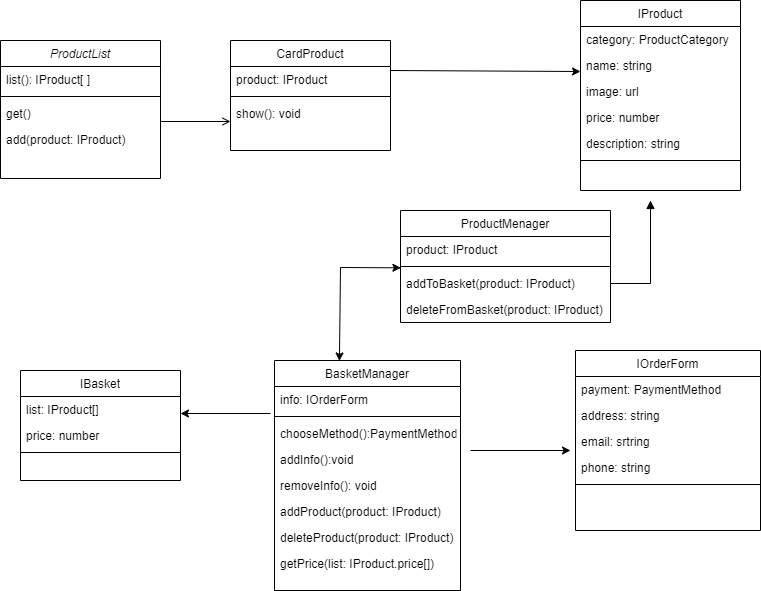

The diagram above was exported from draw.io. Its source (the exported page's mxGraphModel, read from the mxfile embedded in the PNG):
<mxGraphModel dx="1221" dy="647" grid="1" gridSize="10" guides="1" tooltips="1" connect="1" arrows="1" fold="1" page="1" pageScale="1" pageWidth="827" pageHeight="1169" math="0" shadow="0">
  <root>
    <mxCell id="WIyWlLk6GJQsqaUBKTNV-0" />
    <mxCell id="WIyWlLk6GJQsqaUBKTNV-1" parent="WIyWlLk6GJQsqaUBKTNV-0" />
    <mxCell id="zkfFHV4jXpPFQw0GAbJ--13" value="IOrderForm" style="swimlane;fontStyle=0;align=center;verticalAlign=top;childLayout=stackLayout;horizontal=1;startSize=26;horizontalStack=0;resizeParent=1;resizeLast=0;collapsible=1;marginBottom=0;rounded=0;shadow=0;strokeWidth=1;" parent="WIyWlLk6GJQsqaUBKTNV-1" vertex="1">
      <mxGeometry x="635" y="380" width="185" height="180" as="geometry">
        <mxRectangle x="340" y="380" width="170" height="26" as="alternateBounds" />
      </mxGeometry>
    </mxCell>
    <mxCell id="zkfFHV4jXpPFQw0GAbJ--14" value="payment: PaymentMethod" style="text;align=left;verticalAlign=top;spacingLeft=4;spacingRight=4;overflow=hidden;rotatable=0;points=[[0,0.5],[1,0.5]];portConstraint=eastwest;" parent="zkfFHV4jXpPFQw0GAbJ--13" vertex="1">
      <mxGeometry y="26" width="185" height="26" as="geometry" />
    </mxCell>
    <mxCell id="BNMRVr85irNaiSlPLSj0-0" value="address: string" style="text;align=left;verticalAlign=top;spacingLeft=4;spacingRight=4;overflow=hidden;rotatable=0;points=[[0,0.5],[1,0.5]];portConstraint=eastwest;" parent="zkfFHV4jXpPFQw0GAbJ--13" vertex="1">
      <mxGeometry y="52" width="185" height="26" as="geometry" />
    </mxCell>
    <mxCell id="BNMRVr85irNaiSlPLSj0-1" value="email: srtring" style="text;align=left;verticalAlign=top;spacingLeft=4;spacingRight=4;overflow=hidden;rotatable=0;points=[[0,0.5],[1,0.5]];portConstraint=eastwest;" parent="zkfFHV4jXpPFQw0GAbJ--13" vertex="1">
      <mxGeometry y="78" width="185" height="26" as="geometry" />
    </mxCell>
    <mxCell id="BNMRVr85irNaiSlPLSj0-2" value="phone: string" style="text;align=left;verticalAlign=top;spacingLeft=4;spacingRight=4;overflow=hidden;rotatable=0;points=[[0,0.5],[1,0.5]];portConstraint=eastwest;" parent="zkfFHV4jXpPFQw0GAbJ--13" vertex="1">
      <mxGeometry y="104" width="185" height="26" as="geometry" />
    </mxCell>
    <mxCell id="zkfFHV4jXpPFQw0GAbJ--15" value="" style="line;html=1;strokeWidth=1;align=left;verticalAlign=middle;spacingTop=-1;spacingLeft=3;spacingRight=3;rotatable=0;labelPosition=right;points=[];portConstraint=eastwest;" parent="zkfFHV4jXpPFQw0GAbJ--13" vertex="1">
      <mxGeometry y="130" width="185" height="8" as="geometry" />
    </mxCell>
    <mxCell id="zkfFHV4jXpPFQw0GAbJ--17" value="CardProduct" style="swimlane;fontStyle=0;align=center;verticalAlign=top;childLayout=stackLayout;horizontal=1;startSize=26;horizontalStack=0;resizeParent=1;resizeLast=0;collapsible=1;marginBottom=0;rounded=0;shadow=0;strokeWidth=1;" parent="WIyWlLk6GJQsqaUBKTNV-1" vertex="1">
      <mxGeometry x="290" y="70" width="160" height="110" as="geometry">
        <mxRectangle x="550" y="140" width="160" height="26" as="alternateBounds" />
      </mxGeometry>
    </mxCell>
    <mxCell id="zkfFHV4jXpPFQw0GAbJ--22" value="product: IProduct" style="text;align=left;verticalAlign=top;spacingLeft=4;spacingRight=4;overflow=hidden;rotatable=0;points=[[0,0.5],[1,0.5]];portConstraint=eastwest;rounded=0;shadow=0;html=0;" parent="zkfFHV4jXpPFQw0GAbJ--17" vertex="1">
      <mxGeometry y="26" width="160" height="26" as="geometry" />
    </mxCell>
    <mxCell id="zkfFHV4jXpPFQw0GAbJ--23" value="" style="line;html=1;strokeWidth=1;align=left;verticalAlign=middle;spacingTop=-1;spacingLeft=3;spacingRight=3;rotatable=0;labelPosition=right;points=[];portConstraint=eastwest;" parent="zkfFHV4jXpPFQw0GAbJ--17" vertex="1">
      <mxGeometry y="52" width="160" height="8" as="geometry" />
    </mxCell>
    <mxCell id="BNMRVr85irNaiSlPLSj0-7" value="show(): void" style="text;align=left;verticalAlign=top;spacingLeft=4;spacingRight=4;overflow=hidden;rotatable=0;points=[[0,0.5],[1,0.5]];portConstraint=eastwest;rounded=0;shadow=0;html=0;" parent="zkfFHV4jXpPFQw0GAbJ--17" vertex="1">
      <mxGeometry y="60" width="160" height="26" as="geometry" />
    </mxCell>
    <mxCell id="zkfFHV4jXpPFQw0GAbJ--26" value="" style="endArrow=open;shadow=0;strokeWidth=1;rounded=0;curved=0;endFill=1;edgeStyle=elbowEdgeStyle;elbow=vertical;" parent="WIyWlLk6GJQsqaUBKTNV-1" edge="1">
      <mxGeometry x="0.5" y="41" relative="1" as="geometry">
        <mxPoint x="220" y="151" as="sourcePoint" />
        <mxPoint x="290" y="150.5" as="targetPoint" />
        <mxPoint x="-40" y="32" as="offset" />
      </mxGeometry>
    </mxCell>
    <mxCell id="BNMRVr85irNaiSlPLSj0-6" value="" style="endArrow=classic;html=1;rounded=0;" parent="WIyWlLk6GJQsqaUBKTNV-1" edge="1">
      <mxGeometry width="50" height="50" relative="1" as="geometry">
        <mxPoint x="530" y="480" as="sourcePoint" />
        <mxPoint x="630" y="480" as="targetPoint" />
        <Array as="points" />
      </mxGeometry>
    </mxCell>
    <mxCell id="BNMRVr85irNaiSlPLSj0-19" value="" style="endArrow=classic;html=1;rounded=0;entryX=0;entryY=0.5;entryDx=0;entryDy=0;" parent="WIyWlLk6GJQsqaUBKTNV-1" edge="1">
      <mxGeometry width="50" height="50" relative="1" as="geometry">
        <mxPoint x="450" y="100" as="sourcePoint" />
        <mxPoint x="640" y="101" as="targetPoint" />
      </mxGeometry>
    </mxCell>
    <mxCell id="BNMRVr85irNaiSlPLSj0-22" value="BasketManager" style="swimlane;fontStyle=0;align=center;verticalAlign=top;childLayout=stackLayout;horizontal=1;startSize=26;horizontalStack=0;resizeParent=1;resizeLast=0;collapsible=1;marginBottom=0;rounded=0;shadow=0;strokeWidth=1;" parent="WIyWlLk6GJQsqaUBKTNV-1" vertex="1">
      <mxGeometry x="334" y="390" width="186" height="230" as="geometry">
        <mxRectangle x="340" y="380" width="170" height="26" as="alternateBounds" />
      </mxGeometry>
    </mxCell>
    <mxCell id="BNMRVr85irNaiSlPLSj0-25" value="info: IOrderForm" style="text;align=left;verticalAlign=top;spacingLeft=4;spacingRight=4;overflow=hidden;rotatable=0;points=[[0,0.5],[1,0.5]];portConstraint=eastwest;" parent="BNMRVr85irNaiSlPLSj0-22" vertex="1">
      <mxGeometry y="26" width="186" height="26" as="geometry" />
    </mxCell>
    <mxCell id="BNMRVr85irNaiSlPLSj0-27" value="" style="line;html=1;strokeWidth=1;align=left;verticalAlign=middle;spacingTop=-1;spacingLeft=3;spacingRight=3;rotatable=0;labelPosition=right;points=[];portConstraint=eastwest;" parent="BNMRVr85irNaiSlPLSj0-22" vertex="1">
      <mxGeometry y="52" width="186" height="8" as="geometry" />
    </mxCell>
    <mxCell id="Y0-PmkfjSs8XVVBszQuP-17" value="chooseMethod():PaymentMethod" style="text;align=left;verticalAlign=top;spacingLeft=4;spacingRight=4;overflow=hidden;rotatable=0;points=[[0,0.5],[1,0.5]];portConstraint=eastwest;" vertex="1" parent="BNMRVr85irNaiSlPLSj0-22">
      <mxGeometry y="60" width="186" height="26" as="geometry" />
    </mxCell>
    <mxCell id="Y0-PmkfjSs8XVVBszQuP-20" value="addInfo():void" style="text;align=left;verticalAlign=top;spacingLeft=4;spacingRight=4;overflow=hidden;rotatable=0;points=[[0,0.5],[1,0.5]];portConstraint=eastwest;" vertex="1" parent="BNMRVr85irNaiSlPLSj0-22">
      <mxGeometry y="86" width="186" height="26" as="geometry" />
    </mxCell>
    <mxCell id="Y0-PmkfjSs8XVVBszQuP-19" value="removeInfo(): void" style="text;align=left;verticalAlign=top;spacingLeft=4;spacingRight=4;overflow=hidden;rotatable=0;points=[[0,0.5],[1,0.5]];portConstraint=eastwest;" vertex="1" parent="BNMRVr85irNaiSlPLSj0-22">
      <mxGeometry y="112" width="186" height="26" as="geometry" />
    </mxCell>
    <mxCell id="BNMRVr85irNaiSlPLSj0-45" value="addProduct(product: IProduct)" style="text;align=left;verticalAlign=top;spacingLeft=4;spacingRight=4;overflow=hidden;rotatable=0;points=[[0,0.5],[1,0.5]];portConstraint=eastwest;fontStyle=0" parent="BNMRVr85irNaiSlPLSj0-22" vertex="1">
      <mxGeometry y="138" width="186" height="26" as="geometry" />
    </mxCell>
    <mxCell id="zkfFHV4jXpPFQw0GAbJ--11" value="deleteProduct(product: IProduct)" style="text;align=left;verticalAlign=top;spacingLeft=4;spacingRight=4;overflow=hidden;rotatable=0;points=[[0,0.5],[1,0.5]];portConstraint=eastwest;" parent="BNMRVr85irNaiSlPLSj0-22" vertex="1">
      <mxGeometry y="164" width="186" height="26" as="geometry" />
    </mxCell>
    <mxCell id="Y0-PmkfjSs8XVVBszQuP-21" value="getPrice(list: IProduct.price[])" style="text;align=left;verticalAlign=top;spacingLeft=4;spacingRight=4;overflow=hidden;rotatable=0;points=[[0,0.5],[1,0.5]];portConstraint=eastwest;" vertex="1" parent="BNMRVr85irNaiSlPLSj0-22">
      <mxGeometry y="190" width="186" height="26" as="geometry" />
    </mxCell>
    <mxCell id="BNMRVr85irNaiSlPLSj0-31" value="" style="endArrow=classic;html=1;rounded=0;" parent="WIyWlLk6GJQsqaUBKTNV-1" edge="1">
      <mxGeometry width="50" height="50" relative="1" as="geometry">
        <mxPoint x="330" y="443" as="sourcePoint" />
        <mxPoint x="240" y="443" as="targetPoint" />
      </mxGeometry>
    </mxCell>
    <mxCell id="BNMRVr85irNaiSlPLSj0-32" value="ProductMenager" style="swimlane;fontStyle=0;align=center;verticalAlign=top;childLayout=stackLayout;horizontal=1;startSize=26;horizontalStack=0;resizeParent=1;resizeLast=0;collapsible=1;marginBottom=0;rounded=0;shadow=0;strokeWidth=1;" parent="WIyWlLk6GJQsqaUBKTNV-1" vertex="1">
      <mxGeometry x="460" y="240" width="210" height="112" as="geometry">
        <mxRectangle x="550" y="140" width="160" height="26" as="alternateBounds" />
      </mxGeometry>
    </mxCell>
    <mxCell id="BNMRVr85irNaiSlPLSj0-33" value="product: IProduct" style="text;align=left;verticalAlign=top;spacingLeft=4;spacingRight=4;overflow=hidden;rotatable=0;points=[[0,0.5],[1,0.5]];portConstraint=eastwest;" parent="BNMRVr85irNaiSlPLSj0-32" vertex="1">
      <mxGeometry y="26" width="210" height="26" as="geometry" />
    </mxCell>
    <mxCell id="BNMRVr85irNaiSlPLSj0-38" value="" style="line;html=1;strokeWidth=1;align=left;verticalAlign=middle;spacingTop=-1;spacingLeft=3;spacingRight=3;rotatable=0;labelPosition=right;points=[];portConstraint=eastwest;" parent="BNMRVr85irNaiSlPLSj0-32" vertex="1">
      <mxGeometry y="52" width="210" height="8" as="geometry" />
    </mxCell>
    <mxCell id="BNMRVr85irNaiSlPLSj0-39" value="addToBasket(product: IProduct)" style="text;align=left;verticalAlign=top;spacingLeft=4;spacingRight=4;overflow=hidden;rotatable=0;points=[[0,0.5],[1,0.5]];portConstraint=eastwest;rounded=0;shadow=0;html=0;" parent="BNMRVr85irNaiSlPLSj0-32" vertex="1">
      <mxGeometry y="60" width="210" height="26" as="geometry" />
    </mxCell>
    <mxCell id="BNMRVr85irNaiSlPLSj0-41" value="deleteFromBasket(product: IProduct)" style="text;align=left;verticalAlign=top;spacingLeft=4;spacingRight=4;overflow=hidden;rotatable=0;points=[[0,0.5],[1,0.5]];portConstraint=eastwest;" parent="BNMRVr85irNaiSlPLSj0-32" vertex="1">
      <mxGeometry y="86" width="210" height="26" as="geometry" />
    </mxCell>
    <mxCell id="BNMRVr85irNaiSlPLSj0-42" value="" style="endArrow=classic;startArrow=classic;html=1;rounded=0;exitX=0.349;exitY=0.002;exitDx=0;exitDy=0;exitPerimeter=0;entryX=0.002;entryY=-0.103;entryDx=0;entryDy=0;entryPerimeter=0;" parent="WIyWlLk6GJQsqaUBKTNV-1" source="BNMRVr85irNaiSlPLSj0-22" edge="1" target="BNMRVr85irNaiSlPLSj0-39">
      <mxGeometry width="50" height="50" relative="1" as="geometry">
        <mxPoint x="390" y="360" as="sourcePoint" />
        <mxPoint x="450" y="300" as="targetPoint" />
        <Array as="points">
          <mxPoint x="400" y="297" />
        </Array>
      </mxGeometry>
    </mxCell>
    <mxCell id="BNMRVr85irNaiSlPLSj0-44" value="" style="html=1;verticalAlign=bottom;endArrow=block;curved=0;rounded=0;" parent="WIyWlLk6GJQsqaUBKTNV-1" edge="1">
      <mxGeometry width="80" relative="1" as="geometry">
        <mxPoint x="670" y="313" as="sourcePoint" />
        <mxPoint x="710" y="230" as="targetPoint" />
        <Array as="points">
          <mxPoint x="710" y="313" />
        </Array>
      </mxGeometry>
    </mxCell>
    <mxCell id="Y0-PmkfjSs8XVVBszQuP-0" value="ProductList" style="swimlane;fontStyle=2;align=center;verticalAlign=top;childLayout=stackLayout;horizontal=1;startSize=26;horizontalStack=0;resizeParent=1;resizeLast=0;collapsible=1;marginBottom=0;rounded=0;shadow=0;strokeWidth=1;" vertex="1" parent="WIyWlLk6GJQsqaUBKTNV-1">
      <mxGeometry x="60" y="70" width="160" height="138" as="geometry">
        <mxRectangle x="230" y="140" width="160" height="26" as="alternateBounds" />
      </mxGeometry>
    </mxCell>
    <mxCell id="Y0-PmkfjSs8XVVBszQuP-1" value="list(): IProduct[ ]" style="text;align=left;verticalAlign=top;spacingLeft=4;spacingRight=4;overflow=hidden;rotatable=0;points=[[0,0.5],[1,0.5]];portConstraint=eastwest;" vertex="1" parent="Y0-PmkfjSs8XVVBszQuP-0">
      <mxGeometry y="26" width="160" height="26" as="geometry" />
    </mxCell>
    <mxCell id="Y0-PmkfjSs8XVVBszQuP-2" value="" style="line;html=1;strokeWidth=1;align=left;verticalAlign=middle;spacingTop=-1;spacingLeft=3;spacingRight=3;rotatable=0;labelPosition=right;points=[];portConstraint=eastwest;" vertex="1" parent="Y0-PmkfjSs8XVVBszQuP-0">
      <mxGeometry y="52" width="160" height="8" as="geometry" />
    </mxCell>
    <mxCell id="Y0-PmkfjSs8XVVBszQuP-3" value="get()" style="text;align=left;verticalAlign=top;spacingLeft=4;spacingRight=4;overflow=hidden;rotatable=0;points=[[0,0.5],[1,0.5]];portConstraint=eastwest;" vertex="1" parent="Y0-PmkfjSs8XVVBszQuP-0">
      <mxGeometry y="60" width="160" height="26" as="geometry" />
    </mxCell>
    <mxCell id="Y0-PmkfjSs8XVVBszQuP-4" value="add(product: IProduct)" style="text;align=left;verticalAlign=top;spacingLeft=4;spacingRight=4;overflow=hidden;rotatable=0;points=[[0,0.5],[1,0.5]];portConstraint=eastwest;" vertex="1" parent="Y0-PmkfjSs8XVVBszQuP-0">
      <mxGeometry y="86" width="160" height="26" as="geometry" />
    </mxCell>
    <mxCell id="Y0-PmkfjSs8XVVBszQuP-5" value="IProduct" style="swimlane;fontStyle=0;align=center;verticalAlign=top;childLayout=stackLayout;horizontal=1;startSize=26;horizontalStack=0;resizeParent=1;resizeLast=0;collapsible=1;marginBottom=0;rounded=0;shadow=0;strokeWidth=1;" vertex="1" parent="WIyWlLk6GJQsqaUBKTNV-1">
      <mxGeometry x="640" y="30" width="160" height="190" as="geometry">
        <mxRectangle x="550" y="140" width="160" height="26" as="alternateBounds" />
      </mxGeometry>
    </mxCell>
    <mxCell id="Y0-PmkfjSs8XVVBszQuP-6" value="category: ProductCategory" style="text;align=left;verticalAlign=top;spacingLeft=4;spacingRight=4;overflow=hidden;rotatable=0;points=[[0,0.5],[1,0.5]];portConstraint=eastwest;" vertex="1" parent="Y0-PmkfjSs8XVVBszQuP-5">
      <mxGeometry y="26" width="160" height="26" as="geometry" />
    </mxCell>
    <mxCell id="Y0-PmkfjSs8XVVBszQuP-7" value="name: string" style="text;align=left;verticalAlign=top;spacingLeft=4;spacingRight=4;overflow=hidden;rotatable=0;points=[[0,0.5],[1,0.5]];portConstraint=eastwest;rounded=0;shadow=0;html=0;" vertex="1" parent="Y0-PmkfjSs8XVVBszQuP-5">
      <mxGeometry y="52" width="160" height="26" as="geometry" />
    </mxCell>
    <mxCell id="Y0-PmkfjSs8XVVBszQuP-8" value="image: url" style="text;align=left;verticalAlign=top;spacingLeft=4;spacingRight=4;overflow=hidden;rotatable=0;points=[[0,0.5],[1,0.5]];portConstraint=eastwest;rounded=0;shadow=0;html=0;" vertex="1" parent="Y0-PmkfjSs8XVVBszQuP-5">
      <mxGeometry y="78" width="160" height="26" as="geometry" />
    </mxCell>
    <mxCell id="Y0-PmkfjSs8XVVBszQuP-9" value="price: number" style="text;align=left;verticalAlign=top;spacingLeft=4;spacingRight=4;overflow=hidden;rotatable=0;points=[[0,0.5],[1,0.5]];portConstraint=eastwest;rounded=0;shadow=0;html=0;" vertex="1" parent="Y0-PmkfjSs8XVVBszQuP-5">
      <mxGeometry y="104" width="160" height="26" as="geometry" />
    </mxCell>
    <mxCell id="Y0-PmkfjSs8XVVBszQuP-10" value="description: string" style="text;align=left;verticalAlign=top;spacingLeft=4;spacingRight=4;overflow=hidden;rotatable=0;points=[[0,0.5],[1,0.5]];portConstraint=eastwest;rounded=0;shadow=0;html=0;" vertex="1" parent="Y0-PmkfjSs8XVVBszQuP-5">
      <mxGeometry y="130" width="160" height="26" as="geometry" />
    </mxCell>
    <mxCell id="Y0-PmkfjSs8XVVBszQuP-11" value="" style="line;html=1;strokeWidth=1;align=left;verticalAlign=middle;spacingTop=-1;spacingLeft=3;spacingRight=3;rotatable=0;labelPosition=right;points=[];portConstraint=eastwest;" vertex="1" parent="Y0-PmkfjSs8XVVBszQuP-5">
      <mxGeometry y="156" width="160" height="8" as="geometry" />
    </mxCell>
    <mxCell id="Y0-PmkfjSs8XVVBszQuP-12" value="IBasket" style="swimlane;fontStyle=0;align=center;verticalAlign=top;childLayout=stackLayout;horizontal=1;startSize=26;horizontalStack=0;resizeParent=1;resizeLast=0;collapsible=1;marginBottom=0;rounded=0;shadow=0;strokeWidth=1;" vertex="1" parent="WIyWlLk6GJQsqaUBKTNV-1">
      <mxGeometry x="80" y="400" width="160" height="110" as="geometry">
        <mxRectangle x="130" y="380" width="160" height="26" as="alternateBounds" />
      </mxGeometry>
    </mxCell>
    <mxCell id="Y0-PmkfjSs8XVVBszQuP-13" value="list: IProduct[]" style="text;align=left;verticalAlign=top;spacingLeft=4;spacingRight=4;overflow=hidden;rotatable=0;points=[[0,0.5],[1,0.5]];portConstraint=eastwest;" vertex="1" parent="Y0-PmkfjSs8XVVBszQuP-12">
      <mxGeometry y="26" width="160" height="26" as="geometry" />
    </mxCell>
    <mxCell id="Y0-PmkfjSs8XVVBszQuP-14" value="price: number" style="text;align=left;verticalAlign=top;spacingLeft=4;spacingRight=4;overflow=hidden;rotatable=0;points=[[0,0.5],[1,0.5]];portConstraint=eastwest;" vertex="1" parent="Y0-PmkfjSs8XVVBszQuP-12">
      <mxGeometry y="52" width="160" height="26" as="geometry" />
    </mxCell>
    <mxCell id="Y0-PmkfjSs8XVVBszQuP-15" value="" style="line;html=1;strokeWidth=1;align=left;verticalAlign=middle;spacingTop=-1;spacingLeft=3;spacingRight=3;rotatable=0;labelPosition=right;points=[];portConstraint=eastwest;" vertex="1" parent="Y0-PmkfjSs8XVVBszQuP-12">
      <mxGeometry y="78" width="160" height="8" as="geometry" />
    </mxCell>
  </root>
</mxGraphModel>